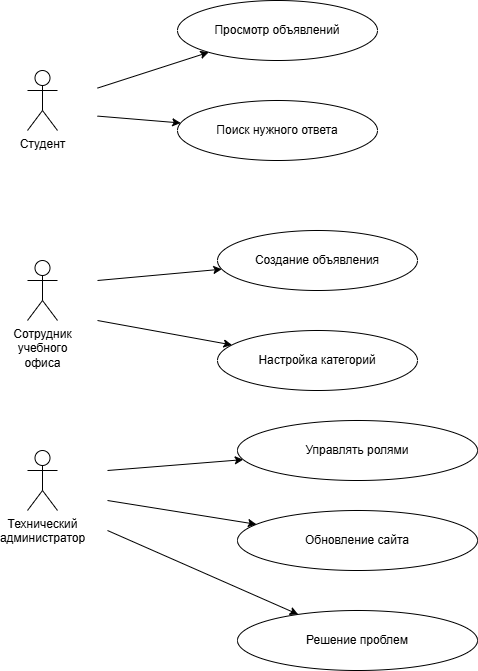

The diagram above was exported from draw.io. Its source (the exported page's mxGraphModel, read from the mxfile embedded in the PNG):
<mxGraphModel dx="1251" dy="691" grid="1" gridSize="10" guides="1" tooltips="1" connect="1" arrows="1" fold="1" page="1" pageScale="1" pageWidth="850" pageHeight="1100" math="0" shadow="0">
  <root>
    <mxCell id="0" />
    <mxCell id="1" parent="0" />
    <mxCell id="s1" value="Просмотр объявлений" style="ellipse;whiteSpace=wrap;html=1;" parent="1" vertex="1">
      <mxGeometry x="260" y="40" width="200" height="60" as="geometry" />
    </mxCell>
    <mxCell id="s2" value="Поиск нужного ответа" style="ellipse;whiteSpace=wrap;html=1;" parent="1" vertex="1">
      <mxGeometry x="260" y="140" width="200" height="60" as="geometry" />
    </mxCell>
    <mxCell id="e1" parent="1" target="s1" edge="1">
      <mxGeometry relative="1" as="geometry">
        <mxPoint x="180" y="127.60000000000002" as="sourcePoint" />
      </mxGeometry>
    </mxCell>
    <mxCell id="e2" parent="1" target="s2" edge="1">
      <mxGeometry relative="1" as="geometry">
        <mxPoint x="180" y="155.60000000000002" as="sourcePoint" />
      </mxGeometry>
    </mxCell>
    <mxCell id="o1" value="Создание объявления" style="ellipse;whiteSpace=wrap;html=1;" parent="1" vertex="1">
      <mxGeometry x="300" y="270" width="200" height="60" as="geometry" />
    </mxCell>
    <mxCell id="o2" value="Настройка категорий" style="ellipse;whiteSpace=wrap;html=1;" parent="1" vertex="1">
      <mxGeometry x="300" y="370" width="200" height="60" as="geometry" />
    </mxCell>
    <mxCell id="e4" parent="1" target="o1" edge="1">
      <mxGeometry relative="1" as="geometry">
        <mxPoint x="180" y="320" as="sourcePoint" />
      </mxGeometry>
    </mxCell>
    <mxCell id="e5" parent="1" target="o2" edge="1">
      <mxGeometry relative="1" as="geometry">
        <mxPoint x="180" y="360" as="sourcePoint" />
      </mxGeometry>
    </mxCell>
    <mxCell id="a1" value="Управлять ролями" style="ellipse;whiteSpace=wrap;html=1;" parent="1" vertex="1">
      <mxGeometry x="320" y="460" width="240" height="60" as="geometry" />
    </mxCell>
    <mxCell id="a2" value="Обновление сайта" style="ellipse;whiteSpace=wrap;html=1;" parent="1" vertex="1">
      <mxGeometry x="320" y="550" width="240" height="60" as="geometry" />
    </mxCell>
    <mxCell id="a3" value="Решение проблем" style="ellipse;whiteSpace=wrap;html=1;" parent="1" vertex="1">
      <mxGeometry x="320" y="650" width="240" height="60" as="geometry" />
    </mxCell>
    <mxCell id="e7" parent="1" target="a1" edge="1">
      <mxGeometry relative="1" as="geometry">
        <mxPoint x="190" y="510" as="sourcePoint" />
      </mxGeometry>
    </mxCell>
    <mxCell id="e8" parent="1" target="a2" edge="1">
      <mxGeometry relative="1" as="geometry">
        <mxPoint x="190" y="540" as="sourcePoint" />
      </mxGeometry>
    </mxCell>
    <mxCell id="e9" parent="1" target="a3" edge="1">
      <mxGeometry relative="1" as="geometry">
        <mxPoint x="190" y="570" as="sourcePoint" />
      </mxGeometry>
    </mxCell>
    <mxCell id="bH6PqAoQ56Z3nAFjGYn5-1" value="Студент&lt;div&gt;&lt;br&gt;&lt;/div&gt;" style="shape=umlActor;verticalLabelPosition=bottom;verticalAlign=top;html=1;outlineConnect=0;" vertex="1" parent="1">
      <mxGeometry x="110" y="110" width="30" height="60" as="geometry" />
    </mxCell>
    <mxCell id="bH6PqAoQ56Z3nAFjGYn5-4" value="&lt;div&gt;&lt;span style=&quot;text-wrap-mode: wrap;&quot;&gt;Сотрудник учебного офиса&lt;/span&gt;&lt;/div&gt;" style="shape=umlActor;verticalLabelPosition=bottom;verticalAlign=top;html=1;outlineConnect=0;" vertex="1" parent="1">
      <mxGeometry x="110" y="300" width="30" height="60" as="geometry" />
    </mxCell>
    <mxCell id="bH6PqAoQ56Z3nAFjGYn5-5" value="&lt;span style=&quot;text-wrap-mode: wrap;&quot;&gt;Технический администратор&lt;/span&gt;" style="shape=umlActor;verticalLabelPosition=bottom;verticalAlign=top;html=1;outlineConnect=0;" vertex="1" parent="1">
      <mxGeometry x="110" y="490" width="30" height="60" as="geometry" />
    </mxCell>
  </root>
</mxGraphModel>